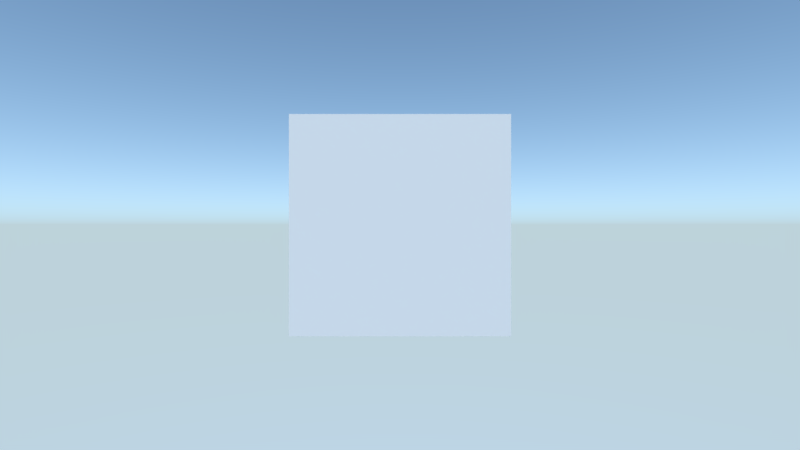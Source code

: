 # Source: input_mouselock.blend  (saved by Blender 2.93.20; exported with 4.5.12 LTS)
import bpy
from mathutils import Matrix  # noqa: F401  (used for matrix-valued properties, if any)

bpy.ops.wm.read_factory_settings(use_empty=True)
scene = bpy.context.scene
scene.name = 'Scene'

# ---- collections
col_collection_1 = bpy.data.collections.new('Collection 1'); scene.collection.children.link(col_collection_1)

# ---- materials (node trees are filled in below, after node groups)
mat_material = bpy.data.materials.new('Material')
mat_material.alpha_threshold = 0.0
mat_material.use_transparent_shadow = False
mat_material.roughness = 0.5
mat_material.line_color = (0.0, 0.0, 0.0, 1.0)

# ---- material node trees
mat_material.use_nodes = True; mat_material.node_tree.nodes.clear()
_N = mat_material.node_tree.nodes; _L = mat_material.node_tree.links
n0 = _N.new('ShaderNodeOutputMaterial'); n0.name = 'Material Output'; n0.location = (300, 300)
n1 = _N.new('ShaderNodeBsdfDiffuse'); n1.name = 'Diffuse BSDF'; n1.location = (10, 300)
_L.new(n1.outputs[0], n0.inputs[0])
n0.is_active_output = True

# ---- world
world_world = bpy.data.worlds.new('World'); scene.world = world_world
world_world.use_nodes = True; world_world.node_tree.nodes.clear()
_N = world_world.node_tree.nodes; _L = world_world.node_tree.links
n0 = _N.new('ShaderNodeOutputWorld'); n0.name = 'World Output'; n0.location = (300, 300)
n1 = _N.new('ShaderNodeBackground'); n1.name = 'Background'; n1.location = (10, 300)
n1.inputs[1].default_value = 2.0
n2 = _N.new('ShaderNodeTexSky'); n2.name = 'Sky Texture'; n2.location = (-190, 280)
n2.sky_type = 'HOSEK_WILKIE'
n2.turbidity = 1.0
n2.ground_albedo = 1.0
n2.sun_elevation = 1.571
_L.new(n1.outputs[0], n0.inputs[0])
_L.new(n2.outputs[0], n1.inputs[0])
n0.is_active_output = True
world_world.color = (0.05088, 0.05088, 0.05088)
world_world.use_sun_shadow = False
world_world.sun_shadow_jitter_overblur = 0.0
world_world.cycles.sampling_method = 'MANUAL'

# ---- cameras
cam_camera = bpy.data.cameras.new('Camera')
cam_camera.lens = 20.0

# ---- lights
light_sun = bpy.data.lights.new('Sun', 'SUN')
light_sun.transmission_factor = 0.0
light_sun.energy = 2.0
light_sun.shadow_soft_size = 0.125

# ---- meshes
me_cube = bpy.data.meshes.new('Cube')
me_cube.from_pydata([(1.0, 1.0, -1.0), (1.0, -1.0, -1.0), (-1.0, -1.0, -1.0), (-1.0, 1.0, -1.0), (1.0, 1.0, 1.0), (1.0, -1.0, 1.0), (-1.0, -1.0, 1.0), (-1.0, 1.0, 1.0)], [], [(0, 1, 2, 3), (4, 7, 6, 5), (0, 4, 5, 1), (1, 5, 6, 2), (2, 6, 7, 3), (4, 0, 3, 7)])
me_cube.materials.append(mat_material)
me_cube.use_remesh_preserve_volume = False
me_cube.use_remesh_preserve_attributes = False
me_cube.use_mirror_vertex_groups = False
me_cube.update()

# ---- objects
ob_camera = bpy.data.objects.new('Camera', cam_camera)
ob_sun = bpy.data.objects.new('Sun', light_sun)
ob_cube = bpy.data.objects.new('Cube', me_cube)

# ---- transforms, parenting, visibility, modifiers, constraints
ob_camera.location = (0.0, -5.0, 0.0)
ob_camera.rotation_euler = (1.571, -0.0, 0.0)
ob_camera.lineart.crease_threshold = 0.0
ob_sun.location = (0.0, 0.0, 5.0)
ob_sun.rotation_euler = (0.0, 0.9425, -0.6981)
ob_sun.lineart.crease_threshold = 0.0
ob_cube.location = (0.0, 0.0, 0.0)
ob_cube.lock_rotations_4d = False
ob_cube.empty_display_type = 'ARROWS'
ob_cube.lineart.crease_threshold = 0.0

# ---- collection membership
scene.collection.objects.link(ob_camera)
scene.collection.objects.link(ob_sun)
col_collection_1.objects.link(ob_cube)

# ---- scene / render settings (as saved in the file)
scene.camera = ob_camera
scene.frame_start = 1; scene.frame_end = 250; scene.frame_set(1)
scene.render.engine = 'BLENDER_EEVEE_NEXT'
scene.render.resolution_percentage = 50
scene.render.dither_intensity = 0.0
scene.render.motion_blur_shutter = 1.0
scene.cycles.use_denoising = False
scene.cycles.samples = 128
scene.cycles.sampling_pattern = 'TABULATED_SOBOL'
scene.cycles.use_adaptive_sampling = False
scene.cycles.use_light_tree = False
scene.view_settings.view_transform = 'Standard'
bpy.context.view_layer.update()
